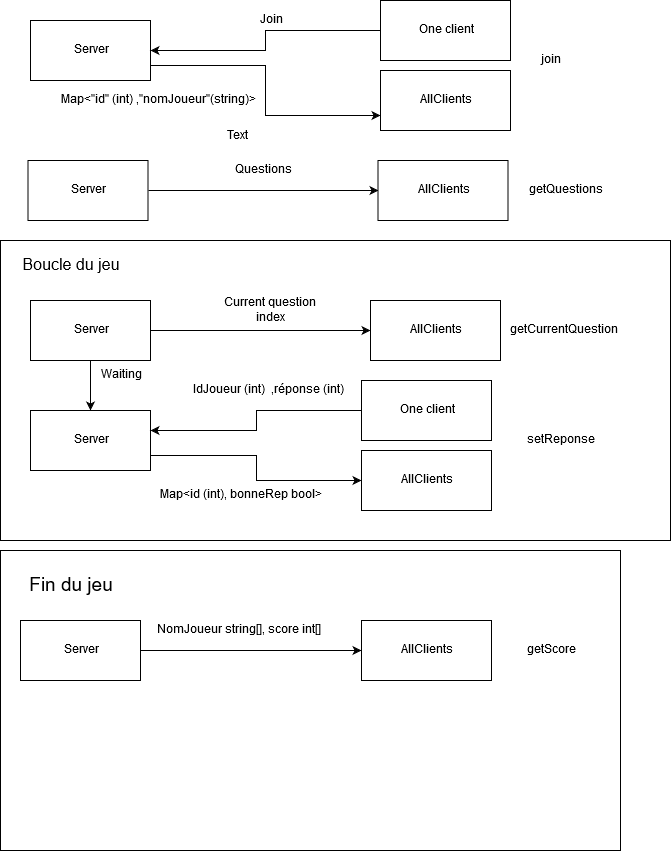

The diagram above was exported from draw.io. Its source (the exported page's mxGraphModel, read from the mxfile embedded in the PNG):
<mxGraphModel dx="1422" dy="889" grid="1" gridSize="10" guides="1" tooltips="1" connect="1" arrows="1" fold="1" page="1" pageScale="1" pageWidth="827" pageHeight="1169" math="0" shadow="0">
  <root>
    <mxCell id="0" />
    <mxCell id="1" parent="0" />
    <mxCell id="F3udLRuxDvcf--8NAXOy-25" value="" style="rounded=0;whiteSpace=wrap;html=1;" vertex="1" parent="1">
      <mxGeometry x="130" y="400" width="670" height="300" as="geometry" />
    </mxCell>
    <mxCell id="F3udLRuxDvcf--8NAXOy-7" style="edgeStyle=orthogonalEdgeStyle;rounded=0;orthogonalLoop=1;jettySize=auto;html=1;exitX=1;exitY=0.75;exitDx=0;exitDy=0;entryX=0;entryY=0.75;entryDx=0;entryDy=0;" edge="1" parent="1" source="F3udLRuxDvcf--8NAXOy-1" target="F3udLRuxDvcf--8NAXOy-3">
      <mxGeometry relative="1" as="geometry" />
    </mxCell>
    <mxCell id="F3udLRuxDvcf--8NAXOy-1" value="Server" style="rounded=0;whiteSpace=wrap;html=1;" vertex="1" parent="1">
      <mxGeometry x="160" y="180" width="120" height="60" as="geometry" />
    </mxCell>
    <mxCell id="F3udLRuxDvcf--8NAXOy-3" value="AllClients" style="rounded=0;whiteSpace=wrap;html=1;" vertex="1" parent="1">
      <mxGeometry x="510" y="230" width="130" height="60" as="geometry" />
    </mxCell>
    <mxCell id="F3udLRuxDvcf--8NAXOy-9" value="Join" style="text;html=1;strokeColor=none;fillColor=none;align=center;verticalAlign=middle;whiteSpace=wrap;rounded=0;" vertex="1" parent="1">
      <mxGeometry x="380" y="170" width="40" height="20" as="geometry" />
    </mxCell>
    <mxCell id="F3udLRuxDvcf--8NAXOy-10" value="Map&amp;lt;&quot;id&quot; (int) ,&quot;nomJoueur&quot;(string)&amp;gt;" style="text;html=1;strokeColor=none;fillColor=none;align=center;verticalAlign=middle;whiteSpace=wrap;rounded=0;" vertex="1" parent="1">
      <mxGeometry x="182.5" y="250" width="210" height="20" as="geometry" />
    </mxCell>
    <mxCell id="F3udLRuxDvcf--8NAXOy-20" style="edgeStyle=orthogonalEdgeStyle;rounded=0;orthogonalLoop=1;jettySize=auto;html=1;exitX=1;exitY=0.5;exitDx=0;exitDy=0;entryX=0;entryY=0.5;entryDx=0;entryDy=0;" edge="1" parent="1" source="F3udLRuxDvcf--8NAXOy-15" target="F3udLRuxDvcf--8NAXOy-17">
      <mxGeometry relative="1" as="geometry" />
    </mxCell>
    <mxCell id="F3udLRuxDvcf--8NAXOy-15" value="Server" style="rounded=0;whiteSpace=wrap;html=1;" vertex="1" parent="1">
      <mxGeometry x="157.5" y="320" width="120" height="60" as="geometry" />
    </mxCell>
    <mxCell id="F3udLRuxDvcf--8NAXOy-17" value="AllClients" style="rounded=0;whiteSpace=wrap;html=1;" vertex="1" parent="1">
      <mxGeometry x="507.5" y="320" width="130" height="60" as="geometry" />
    </mxCell>
    <mxCell id="F3udLRuxDvcf--8NAXOy-18" value="Questions" style="text;html=1;strokeColor=none;fillColor=none;align=center;verticalAlign=middle;whiteSpace=wrap;rounded=0;" vertex="1" parent="1">
      <mxGeometry x="372.5" y="320" width="40" height="20" as="geometry" />
    </mxCell>
    <mxCell id="F3udLRuxDvcf--8NAXOy-26" value="&lt;font style=&quot;font-size: 16px&quot;&gt;Boucle du jeu&lt;/font&gt;" style="text;html=1;strokeColor=none;fillColor=none;align=center;verticalAlign=middle;whiteSpace=wrap;rounded=0;" vertex="1" parent="1">
      <mxGeometry x="140" y="410" width="120" height="30" as="geometry" />
    </mxCell>
    <mxCell id="F3udLRuxDvcf--8NAXOy-31" style="edgeStyle=orthogonalEdgeStyle;rounded=0;orthogonalLoop=1;jettySize=auto;html=1;exitX=1;exitY=0.5;exitDx=0;exitDy=0;" edge="1" parent="1" source="F3udLRuxDvcf--8NAXOy-27" target="F3udLRuxDvcf--8NAXOy-29">
      <mxGeometry relative="1" as="geometry" />
    </mxCell>
    <mxCell id="F3udLRuxDvcf--8NAXOy-36" style="edgeStyle=orthogonalEdgeStyle;rounded=0;orthogonalLoop=1;jettySize=auto;html=1;exitX=0.5;exitY=1;exitDx=0;exitDy=0;" edge="1" parent="1" source="F3udLRuxDvcf--8NAXOy-27" target="F3udLRuxDvcf--8NAXOy-35">
      <mxGeometry relative="1" as="geometry" />
    </mxCell>
    <mxCell id="F3udLRuxDvcf--8NAXOy-27" value="Server" style="rounded=0;whiteSpace=wrap;html=1;" vertex="1" parent="1">
      <mxGeometry x="160" y="460" width="120" height="60" as="geometry" />
    </mxCell>
    <mxCell id="F3udLRuxDvcf--8NAXOy-29" value="AllClients" style="rounded=0;whiteSpace=wrap;html=1;" vertex="1" parent="1">
      <mxGeometry x="500" y="460" width="130" height="60" as="geometry" />
    </mxCell>
    <mxCell id="F3udLRuxDvcf--8NAXOy-32" value="Current question index" style="text;html=1;strokeColor=none;fillColor=none;align=center;verticalAlign=middle;whiteSpace=wrap;rounded=0;" vertex="1" parent="1">
      <mxGeometry x="340" y="460" width="120" height="20" as="geometry" />
    </mxCell>
    <mxCell id="F3udLRuxDvcf--8NAXOy-50" style="edgeStyle=orthogonalEdgeStyle;rounded=0;orthogonalLoop=1;jettySize=auto;html=1;exitX=1;exitY=0.75;exitDx=0;exitDy=0;entryX=0;entryY=0.5;entryDx=0;entryDy=0;" edge="1" parent="1" source="F3udLRuxDvcf--8NAXOy-35" target="F3udLRuxDvcf--8NAXOy-47">
      <mxGeometry relative="1" as="geometry" />
    </mxCell>
    <mxCell id="F3udLRuxDvcf--8NAXOy-35" value="Server" style="rounded=0;whiteSpace=wrap;html=1;" vertex="1" parent="1">
      <mxGeometry x="160" y="570" width="120" height="60" as="geometry" />
    </mxCell>
    <mxCell id="F3udLRuxDvcf--8NAXOy-37" value="Waiting" style="text;html=1;strokeColor=none;fillColor=none;align=center;verticalAlign=middle;whiteSpace=wrap;rounded=0;" vertex="1" parent="1">
      <mxGeometry x="230" y="525" width="40" height="20" as="geometry" />
    </mxCell>
    <mxCell id="F3udLRuxDvcf--8NAXOy-49" style="edgeStyle=orthogonalEdgeStyle;rounded=0;orthogonalLoop=1;jettySize=auto;html=1;exitX=0;exitY=0.5;exitDx=0;exitDy=0;" edge="1" parent="1" source="F3udLRuxDvcf--8NAXOy-38" target="F3udLRuxDvcf--8NAXOy-35">
      <mxGeometry relative="1" as="geometry">
        <Array as="points">
          <mxPoint x="386" y="570" />
          <mxPoint x="386" y="590" />
        </Array>
      </mxGeometry>
    </mxCell>
    <mxCell id="F3udLRuxDvcf--8NAXOy-38" value="One client" style="rounded=0;whiteSpace=wrap;html=1;" vertex="1" parent="1">
      <mxGeometry x="491" y="540" width="130" height="60" as="geometry" />
    </mxCell>
    <mxCell id="F3udLRuxDvcf--8NAXOy-42" value="IdJoueur (int)&amp;nbsp; ,réponse (int)" style="text;html=1;strokeColor=none;fillColor=none;align=center;verticalAlign=middle;whiteSpace=wrap;rounded=0;" vertex="1" parent="1">
      <mxGeometry x="304" y="540" width="187" height="20" as="geometry" />
    </mxCell>
    <mxCell id="F3udLRuxDvcf--8NAXOy-43" value="Map&amp;lt;id (int), bonneRep bool&amp;gt; " style="text;html=1;strokeColor=none;fillColor=none;align=center;verticalAlign=middle;whiteSpace=wrap;rounded=0;" vertex="1" parent="1">
      <mxGeometry x="260" y="640" width="220" height="30" as="geometry" />
    </mxCell>
    <mxCell id="F3udLRuxDvcf--8NAXOy-47" value="AllClients" style="rounded=0;whiteSpace=wrap;html=1;" vertex="1" parent="1">
      <mxGeometry x="491" y="610" width="130" height="60" as="geometry" />
    </mxCell>
    <mxCell id="F3udLRuxDvcf--8NAXOy-51" value="" style="rounded=0;whiteSpace=wrap;html=1;" vertex="1" parent="1">
      <mxGeometry x="130" y="710" width="620" height="300" as="geometry" />
    </mxCell>
    <mxCell id="F3udLRuxDvcf--8NAXOy-52" value="&lt;font style=&quot;font-size: 19px&quot;&gt;Fin du jeu&lt;/font&gt;" style="text;html=1;strokeColor=none;fillColor=none;align=center;verticalAlign=middle;whiteSpace=wrap;rounded=0;" vertex="1" parent="1">
      <mxGeometry x="140" y="730" width="120" height="30" as="geometry" />
    </mxCell>
    <mxCell id="F3udLRuxDvcf--8NAXOy-55" style="edgeStyle=orthogonalEdgeStyle;rounded=0;orthogonalLoop=1;jettySize=auto;html=1;exitX=1;exitY=0.5;exitDx=0;exitDy=0;" edge="1" parent="1" source="F3udLRuxDvcf--8NAXOy-53" target="F3udLRuxDvcf--8NAXOy-54">
      <mxGeometry relative="1" as="geometry" />
    </mxCell>
    <mxCell id="F3udLRuxDvcf--8NAXOy-53" value="Server" style="rounded=0;whiteSpace=wrap;html=1;" vertex="1" parent="1">
      <mxGeometry x="150" y="780" width="120" height="60" as="geometry" />
    </mxCell>
    <mxCell id="F3udLRuxDvcf--8NAXOy-54" value="AllClients" style="rounded=0;whiteSpace=wrap;html=1;" vertex="1" parent="1">
      <mxGeometry x="491" y="780" width="130" height="60" as="geometry" />
    </mxCell>
    <mxCell id="F3udLRuxDvcf--8NAXOy-57" value="NomJoueur string[], score int[]" style="text;html=1;strokeColor=none;fillColor=none;align=center;verticalAlign=middle;whiteSpace=wrap;rounded=0;" vertex="1" parent="1">
      <mxGeometry x="278" y="780" width="180" height="20" as="geometry" />
    </mxCell>
    <mxCell id="F3udLRuxDvcf--8NAXOy-58" value="join" style="text;html=1;strokeColor=none;fillColor=none;align=center;verticalAlign=middle;whiteSpace=wrap;rounded=0;" vertex="1" parent="1">
      <mxGeometry x="650" y="200" width="60" height="40" as="geometry" />
    </mxCell>
    <mxCell id="F3udLRuxDvcf--8NAXOy-59" value="getQuestions" style="text;html=1;strokeColor=none;fillColor=none;align=center;verticalAlign=middle;whiteSpace=wrap;rounded=0;" vertex="1" parent="1">
      <mxGeometry x="650" y="330" width="90" height="40" as="geometry" />
    </mxCell>
    <mxCell id="F3udLRuxDvcf--8NAXOy-60" value="getCurrentQuestion" style="text;html=1;strokeColor=none;fillColor=none;align=center;verticalAlign=middle;whiteSpace=wrap;rounded=0;" vertex="1" parent="1">
      <mxGeometry x="635" y="470" width="115" height="40" as="geometry" />
    </mxCell>
    <mxCell id="F3udLRuxDvcf--8NAXOy-61" value="setReponse" style="text;html=1;strokeColor=none;fillColor=none;align=center;verticalAlign=middle;whiteSpace=wrap;rounded=0;" vertex="1" parent="1">
      <mxGeometry x="640" y="590" width="100" height="20" as="geometry" />
    </mxCell>
    <mxCell id="F3udLRuxDvcf--8NAXOy-63" value="getScore" style="text;html=1;strokeColor=none;fillColor=none;align=center;verticalAlign=middle;whiteSpace=wrap;rounded=0;" vertex="1" parent="1">
      <mxGeometry x="630" y="800" width="100" height="20" as="geometry" />
    </mxCell>
    <mxCell id="F3udLRuxDvcf--8NAXOy-67" style="edgeStyle=orthogonalEdgeStyle;rounded=0;orthogonalLoop=1;jettySize=auto;html=1;exitX=0;exitY=0.5;exitDx=0;exitDy=0;" edge="1" parent="1" source="F3udLRuxDvcf--8NAXOy-64" target="F3udLRuxDvcf--8NAXOy-1">
      <mxGeometry relative="1" as="geometry" />
    </mxCell>
    <mxCell id="F3udLRuxDvcf--8NAXOy-64" value="One client" style="rounded=0;whiteSpace=wrap;html=1;" vertex="1" parent="1">
      <mxGeometry x="510" y="160" width="130" height="60" as="geometry" />
    </mxCell>
    <mxCell id="F3udLRuxDvcf--8NAXOy-65" value="Text" style="text;html=1;align=center;verticalAlign=middle;resizable=0;points=[];;autosize=1;" vertex="1" parent="1">
      <mxGeometry x="347" y="286" width="40" height="20" as="geometry" />
    </mxCell>
  </root>
</mxGraphModel>